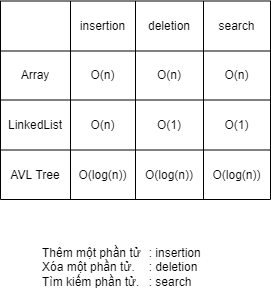

The diagram above was exported from draw.io. Its source (the exported page's mxGraphModel, read from the mxfile embedded in the PNG):
<mxGraphModel dx="1108" dy="492" grid="1" gridSize="10" guides="1" tooltips="1" connect="1" arrows="1" fold="1" page="1" pageScale="1" pageWidth="850" pageHeight="1100" math="0" shadow="0">
  <root>
    <mxCell id="0" />
    <mxCell id="1" parent="0" />
    <mxCell id="YFqW4PbKizqqtgrod2p6-82" value="Thêm một phần tử &lt;span style=&quot;white-space: pre;&quot;&gt;&#09;&lt;/span&gt;: insertion&lt;span style=&quot;white-space: pre;&quot;&gt;&#09;&lt;/span&gt;&lt;br&gt;Xóa một phần tử.&lt;span style=&quot;white-space: pre;&quot;&gt;&#09;&lt;/span&gt;: deletion&lt;br&gt;Tìm kiếm phần tử.&lt;span style=&quot;white-space: pre;&quot;&gt;&#09;&lt;/span&gt;: search" style="text;whiteSpace=wrap;html=1;" vertex="1" parent="1">
      <mxGeometry x="330" y="320" width="190" height="60" as="geometry" />
    </mxCell>
    <mxCell id="YFqW4PbKizqqtgrod2p6-84" value="" style="shape=table;startSize=0;container=1;collapsible=0;childLayout=tableLayout;" vertex="1" parent="1">
      <mxGeometry x="290" y="81.5" width="270" height="198.5" as="geometry" />
    </mxCell>
    <mxCell id="YFqW4PbKizqqtgrod2p6-85" value="" style="shape=tableRow;horizontal=0;startSize=0;swimlaneHead=0;swimlaneBody=0;top=0;left=0;bottom=0;right=0;collapsible=0;dropTarget=0;fillColor=none;points=[[0,0.5],[1,0.5]];portConstraint=eastwest;" vertex="1" parent="YFqW4PbKizqqtgrod2p6-84">
      <mxGeometry width="270" height="50" as="geometry" />
    </mxCell>
    <mxCell id="YFqW4PbKizqqtgrod2p6-86" value="" style="shape=partialRectangle;html=1;whiteSpace=wrap;connectable=0;overflow=hidden;fillColor=none;top=0;left=0;bottom=0;right=0;pointerEvents=1;" vertex="1" parent="YFqW4PbKizqqtgrod2p6-85">
      <mxGeometry width="70" height="50" as="geometry">
        <mxRectangle width="70" height="50" as="alternateBounds" />
      </mxGeometry>
    </mxCell>
    <mxCell id="YFqW4PbKizqqtgrod2p6-87" value="insertion" style="shape=partialRectangle;html=1;whiteSpace=wrap;connectable=0;overflow=hidden;fillColor=none;top=0;left=0;bottom=0;right=0;pointerEvents=1;" vertex="1" parent="YFqW4PbKizqqtgrod2p6-85">
      <mxGeometry x="70" width="65" height="50" as="geometry">
        <mxRectangle width="65" height="50" as="alternateBounds" />
      </mxGeometry>
    </mxCell>
    <mxCell id="YFqW4PbKizqqtgrod2p6-88" value="deletion" style="shape=partialRectangle;html=1;whiteSpace=wrap;connectable=0;overflow=hidden;fillColor=none;top=0;left=0;bottom=0;right=0;pointerEvents=1;" vertex="1" parent="YFqW4PbKizqqtgrod2p6-85">
      <mxGeometry x="135" width="68" height="50" as="geometry">
        <mxRectangle width="68" height="50" as="alternateBounds" />
      </mxGeometry>
    </mxCell>
    <mxCell id="YFqW4PbKizqqtgrod2p6-89" value="search" style="shape=partialRectangle;html=1;whiteSpace=wrap;connectable=0;overflow=hidden;fillColor=none;top=0;left=0;bottom=0;right=0;pointerEvents=1;" vertex="1" parent="YFqW4PbKizqqtgrod2p6-85">
      <mxGeometry x="203" width="67" height="50" as="geometry">
        <mxRectangle width="67" height="50" as="alternateBounds" />
      </mxGeometry>
    </mxCell>
    <mxCell id="YFqW4PbKizqqtgrod2p6-90" value="" style="shape=tableRow;horizontal=0;startSize=0;swimlaneHead=0;swimlaneBody=0;top=0;left=0;bottom=0;right=0;collapsible=0;dropTarget=0;fillColor=none;points=[[0,0.5],[1,0.5]];portConstraint=eastwest;" vertex="1" parent="YFqW4PbKizqqtgrod2p6-84">
      <mxGeometry y="50" width="270" height="49" as="geometry" />
    </mxCell>
    <mxCell id="YFqW4PbKizqqtgrod2p6-91" value="Array" style="shape=partialRectangle;html=1;whiteSpace=wrap;connectable=0;overflow=hidden;fillColor=none;top=0;left=0;bottom=0;right=0;pointerEvents=1;" vertex="1" parent="YFqW4PbKizqqtgrod2p6-90">
      <mxGeometry width="70" height="49" as="geometry">
        <mxRectangle width="70" height="49" as="alternateBounds" />
      </mxGeometry>
    </mxCell>
    <mxCell id="YFqW4PbKizqqtgrod2p6-92" value="&lt;span style=&quot;&quot;&gt;O(n)&lt;/span&gt;" style="shape=partialRectangle;html=1;whiteSpace=wrap;connectable=0;overflow=hidden;fillColor=none;top=0;left=0;bottom=0;right=0;pointerEvents=1;" vertex="1" parent="YFqW4PbKizqqtgrod2p6-90">
      <mxGeometry x="70" width="65" height="49" as="geometry">
        <mxRectangle width="65" height="49" as="alternateBounds" />
      </mxGeometry>
    </mxCell>
    <mxCell id="YFqW4PbKizqqtgrod2p6-93" value="&lt;span style=&quot;&quot;&gt;O(n)&lt;/span&gt;" style="shape=partialRectangle;html=1;whiteSpace=wrap;connectable=0;overflow=hidden;fillColor=none;top=0;left=0;bottom=0;right=0;pointerEvents=1;" vertex="1" parent="YFqW4PbKizqqtgrod2p6-90">
      <mxGeometry x="135" width="68" height="49" as="geometry">
        <mxRectangle width="68" height="49" as="alternateBounds" />
      </mxGeometry>
    </mxCell>
    <mxCell id="YFqW4PbKizqqtgrod2p6-94" value="&lt;span style=&quot;&quot;&gt;O(n)&lt;/span&gt;" style="shape=partialRectangle;html=1;whiteSpace=wrap;connectable=0;overflow=hidden;fillColor=none;top=0;left=0;bottom=0;right=0;pointerEvents=1;" vertex="1" parent="YFqW4PbKizqqtgrod2p6-90">
      <mxGeometry x="203" width="67" height="49" as="geometry">
        <mxRectangle width="67" height="49" as="alternateBounds" />
      </mxGeometry>
    </mxCell>
    <mxCell id="YFqW4PbKizqqtgrod2p6-95" value="" style="shape=tableRow;horizontal=0;startSize=0;swimlaneHead=0;swimlaneBody=0;top=0;left=0;bottom=0;right=0;collapsible=0;dropTarget=0;fillColor=none;points=[[0,0.5],[1,0.5]];portConstraint=eastwest;" vertex="1" parent="YFqW4PbKizqqtgrod2p6-84">
      <mxGeometry y="99" width="270" height="50" as="geometry" />
    </mxCell>
    <mxCell id="YFqW4PbKizqqtgrod2p6-96" value="LinkedList" style="shape=partialRectangle;html=1;whiteSpace=wrap;connectable=0;overflow=hidden;fillColor=none;top=0;left=0;bottom=0;right=0;pointerEvents=1;" vertex="1" parent="YFqW4PbKizqqtgrod2p6-95">
      <mxGeometry width="70" height="50" as="geometry">
        <mxRectangle width="70" height="50" as="alternateBounds" />
      </mxGeometry>
    </mxCell>
    <mxCell id="YFqW4PbKizqqtgrod2p6-97" value="O(n)" style="shape=partialRectangle;html=1;whiteSpace=wrap;connectable=0;overflow=hidden;fillColor=none;top=0;left=0;bottom=0;right=0;pointerEvents=1;" vertex="1" parent="YFqW4PbKizqqtgrod2p6-95">
      <mxGeometry x="70" width="65" height="50" as="geometry">
        <mxRectangle width="65" height="50" as="alternateBounds" />
      </mxGeometry>
    </mxCell>
    <mxCell id="YFqW4PbKizqqtgrod2p6-98" value="O(1)" style="shape=partialRectangle;html=1;whiteSpace=wrap;connectable=0;overflow=hidden;fillColor=none;top=0;left=0;bottom=0;right=0;pointerEvents=1;" vertex="1" parent="YFqW4PbKizqqtgrod2p6-95">
      <mxGeometry x="135" width="68" height="50" as="geometry">
        <mxRectangle width="68" height="50" as="alternateBounds" />
      </mxGeometry>
    </mxCell>
    <mxCell id="YFqW4PbKizqqtgrod2p6-99" value="&lt;span style=&quot;&quot;&gt;O(1)&lt;/span&gt;" style="shape=partialRectangle;html=1;whiteSpace=wrap;connectable=0;overflow=hidden;fillColor=none;top=0;left=0;bottom=0;right=0;pointerEvents=1;" vertex="1" parent="YFqW4PbKizqqtgrod2p6-95">
      <mxGeometry x="203" width="67" height="50" as="geometry">
        <mxRectangle width="67" height="50" as="alternateBounds" />
      </mxGeometry>
    </mxCell>
    <mxCell id="YFqW4PbKizqqtgrod2p6-100" value="" style="shape=tableRow;horizontal=0;startSize=0;swimlaneHead=0;swimlaneBody=0;top=0;left=0;bottom=0;right=0;collapsible=0;dropTarget=0;fillColor=none;points=[[0,0.5],[1,0.5]];portConstraint=eastwest;" vertex="1" parent="YFqW4PbKizqqtgrod2p6-84">
      <mxGeometry y="149" width="270" height="50" as="geometry" />
    </mxCell>
    <mxCell id="YFqW4PbKizqqtgrod2p6-101" value="AVL Tree" style="shape=partialRectangle;html=1;whiteSpace=wrap;connectable=0;overflow=hidden;fillColor=none;top=0;left=0;bottom=0;right=0;pointerEvents=1;" vertex="1" parent="YFqW4PbKizqqtgrod2p6-100">
      <mxGeometry width="70" height="50" as="geometry">
        <mxRectangle width="70" height="50" as="alternateBounds" />
      </mxGeometry>
    </mxCell>
    <mxCell id="YFqW4PbKizqqtgrod2p6-102" value="O(log(n))" style="shape=partialRectangle;html=1;whiteSpace=wrap;connectable=0;overflow=hidden;fillColor=none;top=0;left=0;bottom=0;right=0;pointerEvents=1;" vertex="1" parent="YFqW4PbKizqqtgrod2p6-100">
      <mxGeometry x="70" width="65" height="50" as="geometry">
        <mxRectangle width="65" height="50" as="alternateBounds" />
      </mxGeometry>
    </mxCell>
    <mxCell id="YFqW4PbKizqqtgrod2p6-103" value="O(log(n))" style="shape=partialRectangle;html=1;whiteSpace=wrap;connectable=0;overflow=hidden;fillColor=none;top=0;left=0;bottom=0;right=0;pointerEvents=1;" vertex="1" parent="YFqW4PbKizqqtgrod2p6-100">
      <mxGeometry x="135" width="68" height="50" as="geometry">
        <mxRectangle width="68" height="50" as="alternateBounds" />
      </mxGeometry>
    </mxCell>
    <mxCell id="YFqW4PbKizqqtgrod2p6-104" value="O(log(n))" style="shape=partialRectangle;html=1;whiteSpace=wrap;connectable=0;overflow=hidden;fillColor=none;top=0;left=0;bottom=0;right=0;pointerEvents=1;" vertex="1" parent="YFqW4PbKizqqtgrod2p6-100">
      <mxGeometry x="203" width="67" height="50" as="geometry">
        <mxRectangle width="67" height="50" as="alternateBounds" />
      </mxGeometry>
    </mxCell>
  </root>
</mxGraphModel>